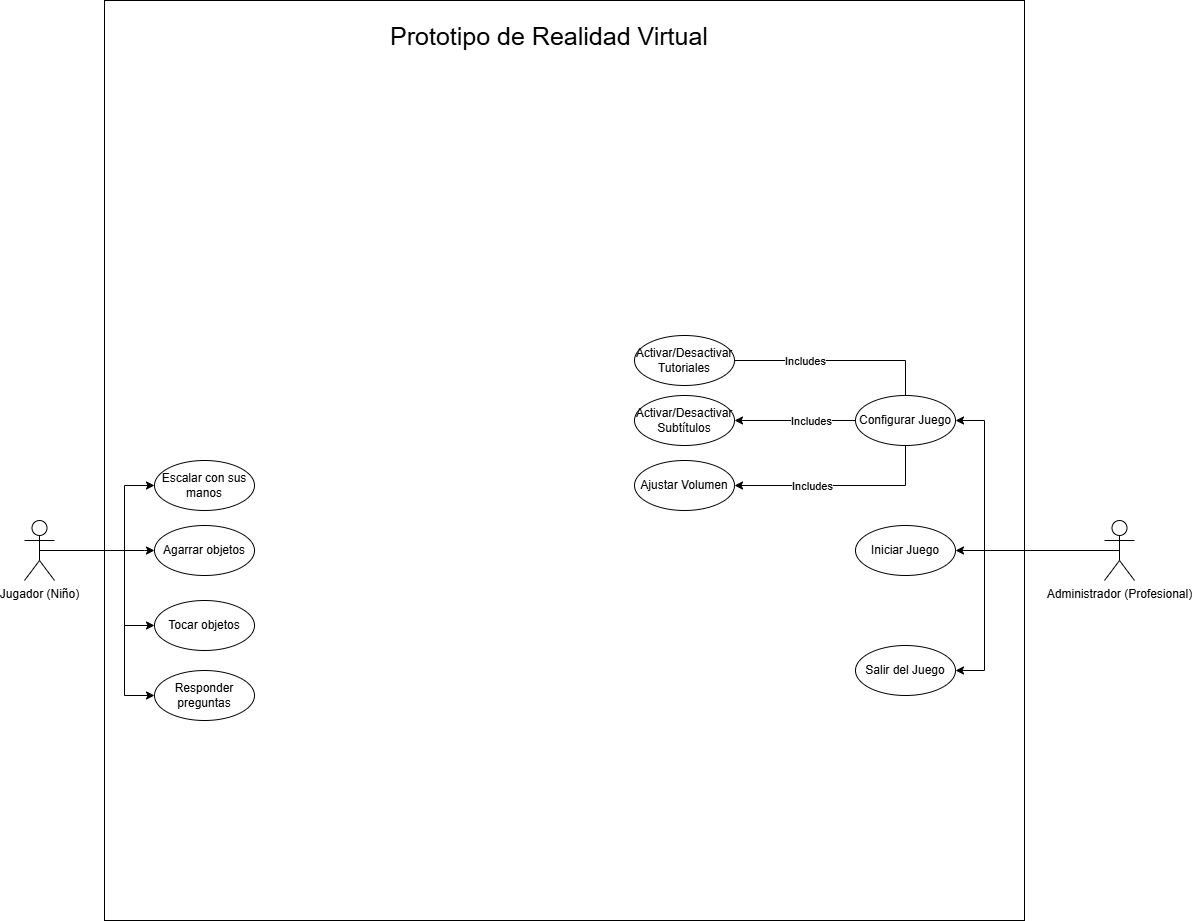

The diagram above was exported from draw.io. Its source (the exported page's mxGraphModel, read from the mxfile embedded in the PNG):
<mxGraphModel dx="2024" dy="2284" grid="1" gridSize="10" guides="1" tooltips="1" connect="1" arrows="1" fold="1" page="1" pageScale="1" pageWidth="827" pageHeight="1169" math="0" shadow="0">
  <root>
    <mxCell id="0" />
    <mxCell id="1" parent="0" />
    <mxCell id="vRqFyMHRCfFxhABER_i0-3" parent="1" style="whiteSpace=wrap;html=1;aspect=fixed;" value="" vertex="1">
      <mxGeometry height="920" width="920" x="180" y="-60" as="geometry" />
    </mxCell>
    <mxCell id="vRqFyMHRCfFxhABER_i0-27" edge="1" parent="1" source="vRqFyMHRCfFxhABER_i0-1" style="edgeStyle=orthogonalEdgeStyle;rounded=0;orthogonalLoop=1;jettySize=auto;html=1;exitX=0.5;exitY=0.5;exitDx=0;exitDy=0;exitPerimeter=0;entryX=0;entryY=0.5;entryDx=0;entryDy=0;" target="vRqFyMHRCfFxhABER_i0-16">
      <mxGeometry relative="1" as="geometry">
        <Array as="points">
          <mxPoint x="200" y="490" />
          <mxPoint x="200" y="425" />
        </Array>
      </mxGeometry>
    </mxCell>
    <mxCell id="vRqFyMHRCfFxhABER_i0-28" edge="1" parent="1" source="vRqFyMHRCfFxhABER_i0-1" style="edgeStyle=orthogonalEdgeStyle;rounded=0;orthogonalLoop=1;jettySize=auto;html=1;exitX=0.5;exitY=0.5;exitDx=0;exitDy=0;exitPerimeter=0;entryX=0;entryY=0.5;entryDx=0;entryDy=0;" target="vRqFyMHRCfFxhABER_i0-17">
      <mxGeometry relative="1" as="geometry">
        <Array as="points">
          <mxPoint x="220" y="490" />
          <mxPoint x="220" y="490" />
        </Array>
      </mxGeometry>
    </mxCell>
    <mxCell id="vRqFyMHRCfFxhABER_i0-30" edge="1" parent="1" source="vRqFyMHRCfFxhABER_i0-1" style="edgeStyle=orthogonalEdgeStyle;rounded=0;orthogonalLoop=1;jettySize=auto;html=1;exitX=0.5;exitY=0.5;exitDx=0;exitDy=0;exitPerimeter=0;entryX=0;entryY=0.5;entryDx=0;entryDy=0;" target="vRqFyMHRCfFxhABER_i0-19">
      <mxGeometry relative="1" as="geometry">
        <Array as="points">
          <mxPoint x="200" y="490" />
          <mxPoint x="200" y="635" />
        </Array>
      </mxGeometry>
    </mxCell>
    <mxCell id="1XSE4K8JKC2ypXANnCne-9" edge="1" parent="1" source="vRqFyMHRCfFxhABER_i0-1" style="edgeStyle=orthogonalEdgeStyle;rounded=0;orthogonalLoop=1;jettySize=auto;html=1;exitX=0.5;exitY=0.5;exitDx=0;exitDy=0;exitPerimeter=0;entryX=0;entryY=0.5;entryDx=0;entryDy=0;" target="1XSE4K8JKC2ypXANnCne-8">
      <mxGeometry relative="1" as="geometry">
        <Array as="points">
          <mxPoint x="200" y="490" />
          <mxPoint x="200" y="565" />
        </Array>
      </mxGeometry>
    </mxCell>
    <mxCell id="vRqFyMHRCfFxhABER_i0-1" parent="1" style="shape=umlActor;verticalLabelPosition=bottom;verticalAlign=top;html=1;outlineConnect=0;" value="Jugador (Niño)" vertex="1">
      <mxGeometry height="60" width="30" x="100" y="460" as="geometry" />
    </mxCell>
    <mxCell id="1XSE4K8JKC2ypXANnCne-4" edge="1" parent="1" source="vRqFyMHRCfFxhABER_i0-2" style="edgeStyle=orthogonalEdgeStyle;rounded=0;orthogonalLoop=1;jettySize=auto;html=1;exitX=0.5;exitY=0.5;exitDx=0;exitDy=0;exitPerimeter=0;entryX=1;entryY=0.5;entryDx=0;entryDy=0;" target="vRqFyMHRCfFxhABER_i0-5">
      <mxGeometry relative="1" as="geometry" />
    </mxCell>
    <mxCell id="1XSE4K8JKC2ypXANnCne-5" edge="1" parent="1" source="vRqFyMHRCfFxhABER_i0-2" style="edgeStyle=orthogonalEdgeStyle;rounded=0;orthogonalLoop=1;jettySize=auto;html=1;exitX=0.5;exitY=0.5;exitDx=0;exitDy=0;exitPerimeter=0;entryX=1;entryY=0.5;entryDx=0;entryDy=0;" target="HGb2Owx9KZKEiu8MxSs0-1">
      <mxGeometry relative="1" as="geometry">
        <Array as="points">
          <mxPoint x="1060" y="490" />
          <mxPoint x="1060" y="360" />
        </Array>
      </mxGeometry>
    </mxCell>
    <mxCell id="1XSE4K8JKC2ypXANnCne-6" edge="1" parent="1" source="vRqFyMHRCfFxhABER_i0-2" style="edgeStyle=orthogonalEdgeStyle;rounded=0;orthogonalLoop=1;jettySize=auto;html=1;exitX=0.5;exitY=0.5;exitDx=0;exitDy=0;exitPerimeter=0;entryX=1;entryY=0.5;entryDx=0;entryDy=0;" target="vRqFyMHRCfFxhABER_i0-14">
      <mxGeometry relative="1" as="geometry">
        <Array as="points">
          <mxPoint x="1060" y="490" />
          <mxPoint x="1060" y="610" />
        </Array>
      </mxGeometry>
    </mxCell>
    <mxCell id="vRqFyMHRCfFxhABER_i0-2" parent="1" style="shape=umlActor;verticalLabelPosition=bottom;verticalAlign=top;html=1;outlineConnect=0;" value="Administrador (Profesional)" vertex="1">
      <mxGeometry height="60" width="30" x="1180" y="460" as="geometry" />
    </mxCell>
    <mxCell id="vRqFyMHRCfFxhABER_i0-4" parent="1" style="text;html=1;align=center;verticalAlign=middle;whiteSpace=wrap;rounded=0;fontSize=25;" value="Prototipo de Realidad Virtual" vertex="1">
      <mxGeometry height="30" width="570" x="340" y="-40" as="geometry" />
    </mxCell>
    <mxCell id="vRqFyMHRCfFxhABER_i0-5" parent="1" style="ellipse;whiteSpace=wrap;html=1;" value="Iniciar Juego" vertex="1">
      <mxGeometry height="50" width="100" x="931" y="465" as="geometry" />
    </mxCell>
    <mxCell id="vRqFyMHRCfFxhABER_i0-14" parent="1" style="ellipse;whiteSpace=wrap;html=1;" value="Salir del Juego" vertex="1">
      <mxGeometry height="50" width="100" x="931" y="585" as="geometry" />
    </mxCell>
    <mxCell id="vRqFyMHRCfFxhABER_i0-16" parent="1" style="ellipse;whiteSpace=wrap;html=1;" value="Escalar con sus manos" vertex="1">
      <mxGeometry height="50" width="100" x="230" y="400" as="geometry" />
    </mxCell>
    <mxCell id="vRqFyMHRCfFxhABER_i0-17" parent="1" style="ellipse;whiteSpace=wrap;html=1;" value="Agarrar objetos" vertex="1">
      <mxGeometry height="50" width="100" x="230" y="465" as="geometry" />
    </mxCell>
    <mxCell id="vRqFyMHRCfFxhABER_i0-19" parent="1" style="ellipse;whiteSpace=wrap;html=1;" value="Responder preguntas" vertex="1">
      <mxGeometry height="50" width="100" x="230" y="610" as="geometry" />
    </mxCell>
    <mxCell id="HGb2Owx9KZKEiu8MxSs0-6" edge="1" parent="1" source="HGb2Owx9KZKEiu8MxSs0-1" style="edgeStyle=orthogonalEdgeStyle;rounded=0;orthogonalLoop=1;jettySize=auto;html=1;exitX=0.5;exitY=0;exitDx=0;exitDy=0;entryX=0;entryY=0.5;entryDx=0;entryDy=0;" target="HGb2Owx9KZKEiu8MxSs0-4">
      <mxGeometry relative="1" as="geometry">
        <Array as="points">
          <mxPoint x="981" y="300" />
        </Array>
      </mxGeometry>
    </mxCell>
    <mxCell id="HGb2Owx9KZKEiu8MxSs0-10" connectable="0" parent="HGb2Owx9KZKEiu8MxSs0-6" style="edgeLabel;html=1;align=center;verticalAlign=middle;resizable=0;points=[];" value="Includes" vertex="1">
      <mxGeometry relative="1" x="0.2402" y="1" as="geometry">
        <mxPoint x="54" y="-1" as="offset" />
      </mxGeometry>
    </mxCell>
    <mxCell id="HGb2Owx9KZKEiu8MxSs0-7" edge="1" parent="1" source="HGb2Owx9KZKEiu8MxSs0-1" style="edgeStyle=orthogonalEdgeStyle;rounded=0;orthogonalLoop=1;jettySize=auto;html=1;" target="HGb2Owx9KZKEiu8MxSs0-3">
      <mxGeometry relative="1" as="geometry" />
    </mxCell>
    <mxCell id="HGb2Owx9KZKEiu8MxSs0-11" connectable="0" parent="HGb2Owx9KZKEiu8MxSs0-7" style="edgeLabel;html=1;align=center;verticalAlign=middle;resizable=0;points=[];" value="Includes" vertex="1">
      <mxGeometry relative="1" x="0.1543" y="-1" as="geometry">
        <mxPoint x="25" y="1" as="offset" />
      </mxGeometry>
    </mxCell>
    <mxCell id="1XSE4K8JKC2ypXANnCne-2" edge="1" parent="1" source="HGb2Owx9KZKEiu8MxSs0-1" style="edgeStyle=orthogonalEdgeStyle;rounded=0;orthogonalLoop=1;jettySize=auto;html=1;exitX=0.5;exitY=1;exitDx=0;exitDy=0;entryX=1;entryY=0.5;entryDx=0;entryDy=0;" target="HGb2Owx9KZKEiu8MxSs0-2">
      <mxGeometry relative="1" as="geometry" />
    </mxCell>
    <mxCell id="1XSE4K8JKC2ypXANnCne-3" connectable="0" parent="1XSE4K8JKC2ypXANnCne-2" style="edgeLabel;html=1;align=center;verticalAlign=middle;resizable=0;points=[];" value="Includes" vertex="1">
      <mxGeometry relative="1" x="0.3756" y="-2" as="geometry">
        <mxPoint x="11" y="2" as="offset" />
      </mxGeometry>
    </mxCell>
    <mxCell id="HGb2Owx9KZKEiu8MxSs0-1" parent="1" style="ellipse;whiteSpace=wrap;html=1;" value="Configurar Juego" vertex="1">
      <mxGeometry height="50" width="100" x="931" y="335" as="geometry" />
    </mxCell>
    <mxCell id="HGb2Owx9KZKEiu8MxSs0-2" parent="1" style="ellipse;whiteSpace=wrap;html=1;shadow=0;" value="Ajustar Volumen" vertex="1">
      <mxGeometry height="50" width="100" x="710" y="400" as="geometry" />
    </mxCell>
    <mxCell id="HGb2Owx9KZKEiu8MxSs0-3" parent="1" style="ellipse;whiteSpace=wrap;html=1;" value="Activar/Desactivar Subtítulos" vertex="1">
      <mxGeometry height="50" width="100" x="710" y="335" as="geometry" />
    </mxCell>
    <mxCell id="HGb2Owx9KZKEiu8MxSs0-4" parent="1" style="ellipse;whiteSpace=wrap;html=1;" value="Activar/Desactivar Tutoriales" vertex="1">
      <mxGeometry height="50" width="100" x="710" y="275" as="geometry" />
    </mxCell>
    <mxCell id="1XSE4K8JKC2ypXANnCne-8" parent="1" style="ellipse;whiteSpace=wrap;html=1;" value="Tocar objetos" vertex="1">
      <mxGeometry height="50" width="100" x="230" y="540" as="geometry" />
    </mxCell>
  </root>
</mxGraphModel>